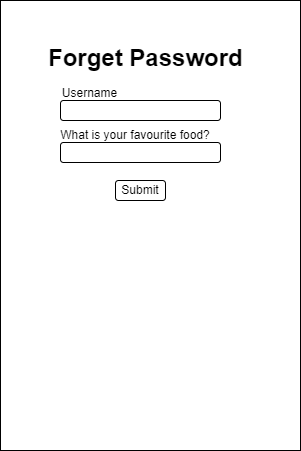

The diagram above was exported from draw.io. Its source (the exported page's mxGraphModel, read from the mxfile embedded in the PNG):
<mxGraphModel dx="819" dy="477" grid="1" gridSize="10" guides="1" tooltips="1" connect="1" arrows="1" fold="1" page="1" pageScale="1" pageWidth="850" pageHeight="1100" math="0" shadow="0">
  <root>
    <mxCell id="jcULrK3OsbmJ0xybu5yx-0" />
    <mxCell id="jcULrK3OsbmJ0xybu5yx-1" parent="jcULrK3OsbmJ0xybu5yx-0" />
    <mxCell id="jcULrK3OsbmJ0xybu5yx-2" value="" style="rounded=0;whiteSpace=wrap;html=1;" vertex="1" parent="jcULrK3OsbmJ0xybu5yx-1">
      <mxGeometry x="180" y="240" width="300" height="450" as="geometry" />
    </mxCell>
    <mxCell id="jcULrK3OsbmJ0xybu5yx-3" value="Username" style="text;html=1;strokeColor=none;fillColor=none;align=center;verticalAlign=middle;whiteSpace=wrap;rounded=0;" vertex="1" parent="jcULrK3OsbmJ0xybu5yx-1">
      <mxGeometry x="230" y="318" width="79" height="30" as="geometry" />
    </mxCell>
    <mxCell id="jcULrK3OsbmJ0xybu5yx-4" value="&lt;h1&gt;Forget Password&lt;/h1&gt;" style="text;html=1;strokeColor=none;fillColor=none;spacing=5;spacingTop=-20;whiteSpace=wrap;overflow=hidden;rounded=0;" vertex="1" parent="jcULrK3OsbmJ0xybu5yx-1">
      <mxGeometry x="222.5" y="278" width="215" height="40" as="geometry" />
    </mxCell>
    <mxCell id="jcULrK3OsbmJ0xybu5yx-5" value="" style="rounded=1;whiteSpace=wrap;html=1;" vertex="1" parent="jcULrK3OsbmJ0xybu5yx-1">
      <mxGeometry x="240" y="340" width="160" height="20" as="geometry" />
    </mxCell>
    <mxCell id="jcULrK3OsbmJ0xybu5yx-8" value="Submit" style="rounded=1;whiteSpace=wrap;html=1;" vertex="1" parent="jcULrK3OsbmJ0xybu5yx-1">
      <mxGeometry x="295" y="420" width="50" height="20" as="geometry" />
    </mxCell>
    <mxCell id="jcULrK3OsbmJ0xybu5yx-9" value="What is your favourite food?" style="text;html=1;strokeColor=none;fillColor=none;align=center;verticalAlign=middle;whiteSpace=wrap;rounded=0;" vertex="1" parent="jcULrK3OsbmJ0xybu5yx-1">
      <mxGeometry x="230" y="360" width="170" height="30" as="geometry" />
    </mxCell>
    <mxCell id="jcULrK3OsbmJ0xybu5yx-10" value="" style="rounded=1;whiteSpace=wrap;html=1;" vertex="1" parent="jcULrK3OsbmJ0xybu5yx-1">
      <mxGeometry x="240" y="382" width="160" height="20" as="geometry" />
    </mxCell>
  </root>
</mxGraphModel>